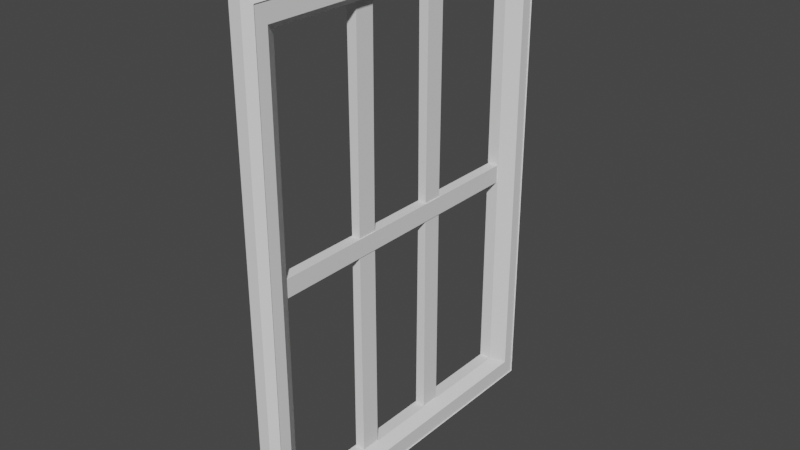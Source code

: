 # Source: window.blend  (saved by Blender 2.80.75; exported with 4.5.12 LTS)
import bpy
from mathutils import Matrix  # noqa: F401  (used for matrix-valued properties, if any)

bpy.ops.wm.read_factory_settings(use_empty=True)
scene = bpy.context.scene
scene.name = 'Scene'

# ---- collections
col_collection = bpy.data.collections.new('Collection'); scene.collection.children.link(col_collection)

# ---- world
world_world = bpy.data.worlds.new('World'); scene.world = world_world
world_world.use_nodes = True; world_world.node_tree.nodes.clear()
_N = world_world.node_tree.nodes; _L = world_world.node_tree.links
n0 = _N.new('ShaderNodeOutputWorld'); n0.name = 'World Output'; n0.location = (300, 300)
n1 = _N.new('ShaderNodeBackground'); n1.name = 'Background'; n1.location = (10, 300)
n1.inputs[0].default_value = (0.05088, 0.05088, 0.05088, 1.0)
_L.new(n1.outputs[0], n0.inputs[0])
n0.is_active_output = True
world_world.color = (0.05088, 0.05088, 0.05088)
world_world.use_sun_shadow = False
world_world.sun_shadow_jitter_overblur = 0.0

# ---- meshes
me_plane = bpy.data.meshes.new('Plane')
me_plane.from_pydata([(-1.982, -1.031, -0.04024), (1.031, -1.031, -0.04024), (-1.982, 1.031, -0.04024), (1.031, 1.031, -0.04024), (-1.928, -0.9781, -0.003046), (-1.928, 0.9781, -0.003046), (0.9766, -0.9781, -0.003046), (0.9766, 0.9781, -0.003046), (-1.928, -0.9781, 0.07922), (-1.928, 0.9781, 0.07922), (0.9766, -0.9781, 0.07922), (0.9766, 0.9781, 0.07922), (-2.09, -1.139, -0.03808), (1.139, -1.139, -0.03808), (-2.09, 1.139, -0.03808), (1.139, 1.139, -0.03808), (-2.144, -1.193, 0.01515), (1.193, -1.193, 0.01515), (-2.144, 1.193, 0.01515), (1.193, 1.193, 0.01515), (-0.4156, 0.9781, -0.003046), (-0.5355, 0.9781, -0.003046), (-0.4156, 0.9781, 0.07922), (-0.5355, 0.9781, 0.07922), (-0.4156, 0.9781, 0.002999), (-0.4156, 0.9781, 0.07317), (-0.5355, 0.9781, 0.002999), (-0.5355, 0.9781, 0.07317), (-0.4156, -0.9781, -0.003046), (-0.5355, -0.9781, -0.003046), (-0.4156, -0.9781, 0.07922), (-0.5355, -0.9781, 0.07922), (-0.4156, -0.9781, 0.002999), (-0.4156, -0.9796, 0.07317), (-0.5355, -0.9796, 0.002999), (-0.5355, -0.9796, 0.07317), (0.9766, -0.5869, -0.003046), (0.9766, -0.1956, -0.003046), (0.9766, 0.1956, -0.003046), (0.9766, 0.5869, -0.003046), (0.9766, -0.5869, 0.07922), (0.9766, -0.1956, 0.07922), (0.9766, 0.1956, 0.07922), (0.9766, 0.5869, 0.07922), (0.9766, 0.9781, 0.00179), (0.9766, 0.9781, 0.0005808), (0.9766, 0.9781, -0.0006283), (0.9766, 0.9781, -0.001837), (0.9766, -0.9781, 0.00179), (0.9766, -0.9781, 0.0005808), (0.9766, -0.9781, -0.0006283), (0.9766, -0.9781, -0.001837), (0.9766, 0.9781, 0.07801), (0.9766, 0.9781, 0.0768), (0.9766, 0.9781, 0.07559), (0.9766, 0.9781, 0.07438), (0.9766, -0.9781, 0.07801), (0.9766, -0.9781, 0.0768), (0.9766, -0.9781, 0.07559), (0.9766, -0.9781, 0.07438), (-0.5355, 0.3617, 0.07317), (-0.5355, 0.2299, 0.07317), (-0.5355, -0.2396, 0.002999), (-0.5355, 0.2299, 0.002999), (-0.5355, 0.3617, 0.002999), (-0.4156, -0.3765, 0.07317), (-0.4156, -0.2447, 0.07317), (-0.4156, 0.2299, 0.07317), (-0.4156, 0.3617, 0.07317), (-0.4156, -0.371, 0.002999), (-0.4156, -0.2393, 0.002999), (-0.4156, 0.2301, 0.002999), (-0.4156, 0.3618, 0.002999), (-1.928, -0.5869, -0.003046), (-1.928, -0.1956, -0.003046), (-1.928, 0.1956, -0.003046), (-1.928, 0.5869, -0.003046), (-1.928, -0.5869, 0.07922), (-1.928, -0.1956, 0.07922), (-1.928, 0.1956, 0.07922), (-1.928, 0.5869, 0.07922), (-1.928, 0.9781, 0.07438), (-1.928, 0.9781, 0.07559), (-1.928, 0.9781, 0.0768), (-1.928, 0.9781, 0.07801), (-1.928, -0.9781, 0.00179), (-1.928, -0.9781, 0.0005809), (-1.928, -0.9781, -0.0006281), (-1.928, -0.9781, -0.001837), (-1.928, 0.9781, -0.001837), (-1.928, 0.9781, -0.0006281), (-1.928, 0.9781, 0.0005809), (-1.928, 0.9781, 0.00179), (-1.928, -0.9781, 0.07801), (-1.928, -0.9781, 0.0768), (-1.928, -0.9781, 0.07559), (-1.928, -0.9781, 0.07438), (-0.4156, -0.2447, 0.07317), (-0.5355, -0.2447, 0.07317), (-0.4156, -0.3765, 0.07317), (-0.5355, -0.3765, 0.07317), (-0.4156, -0.2393, 0.002999), (-0.4156, -0.371, 0.002999), (-0.5355, -0.3714, 0.002999), (0.9766, 0.9781, 0.06804), (0.9766, 0.9781, 0.009049), (0.9766, -0.9781, 0.06804), (0.9766, -0.9781, 0.009049), (0.9766, 0.3618, 0.00518), (0.9766, 0.3618, 0.07203), (0.9766, 0.2301, 0.00518), (0.9766, 0.2301, 0.07203), (0.9766, -0.2444, 0.00518), (0.9766, -0.2444, 0.07203), (0.9766, -0.3761, 0.00518), (0.9766, -0.3761, 0.07203), (-0.4156, 0.9781, 0.01002), (-0.4156, 0.9781, 0.06704), (-0.5355, 0.9781, 0.01002), (-0.5355, 0.9781, 0.06704), (-0.5355, -0.9796, 0.01002), (-0.5355, -0.9796, 0.06704), (-0.4156, -0.9783, 0.01002), (-0.4156, -0.9795, 0.06704), (-0.4156, 0.3618, 0.01002), (-0.4156, 0.3617, 0.06704), (-0.4156, 0.2301, 0.01002), (-0.4156, 0.23, 0.06704), (-1.928, 0.9781, 0.009049), (-1.928, 0.9781, 0.06804), (-1.928, -0.9781, 0.06804), (-1.928, -0.9781, 0.009049), (-1.928, 0.3618, 0.00518), (-1.928, 0.3618, 0.07203), (-1.928, 0.2301, 0.00518), (-1.928, 0.2301, 0.07203), (-1.928, -0.2444, 0.00518), (-1.928, -0.2444, 0.07203), (-1.928, -0.3761, 0.00518), (-1.928, -0.3761, 0.07203), (-0.5357, 0.3618, 0.01006), (-0.5357, 0.3618, 0.06715), (-0.5357, 0.2301, 0.01006), (-0.5357, 0.2301, 0.06715), (-0.5359, -0.2444, 0.009743), (-0.5359, -0.2444, 0.06746), (-0.5359, -0.3761, 0.009743), (-0.5359, -0.3761, 0.06746), (-0.4167, -0.2444, 0.00981), (-0.4167, -0.2444, 0.0674), (-0.4167, -0.3761, 0.00981), (-0.4167, -0.3761, 0.0674), (-2.144, -1.193, 0.09404), (1.193, -1.193, 0.09404), (-2.144, 1.193, 0.09404), (1.193, 1.193, 0.09404), (-2.099, -1.161, 0.1506), (1.148, -1.161, 0.1506), (-2.099, 1.161, 0.1506), (1.148, 1.161, 0.1506), (-2.099, -1.161, 0.1506), (1.148, -1.161, 0.1506), (-2.099, 1.161, 0.1506), (1.148, 1.161, 0.1506), (-2.099, -1.161, 0.1441), (1.148, -1.161, 0.1441), (-2.099, 1.161, 0.1441), (1.148, 1.161, 0.1441), (-1.981, -1.076, 0.1465), (1.03, -1.076, 0.1465), (-1.981, 1.076, 0.1465), (1.03, 1.076, 0.1465)], [], [(2, 0, 4, 73, 74, 75, 76, 5), (0, 1, 6, 28, 29, 4), (2, 5, 21, 20, 7, 3), (3, 7, 39, 38, 37, 36, 6, 1), (108, 39, 7, 47, 46, 45, 44, 105), (106, 59, 58, 57, 56, 10, 30, 33, 123), (139, 130, 96, 95, 94, 93, 8, 77), (2, 3, 15, 14), (1, 0, 12, 13), (3, 1, 13, 15), (0, 2, 14, 12), (14, 15, 19, 18), (13, 12, 16, 17), (15, 13, 17, 19), (12, 14, 18, 16), (25, 27, 23, 22), (117, 25, 22, 11, 52, 53, 54, 55, 104), (20, 21, 26, 24), (102, 103, 34, 32), (129, 81, 82, 83, 84, 9, 23, 27, 119), (121, 35, 31, 8, 93, 94, 95, 96, 130), (35, 33, 30, 31), (29, 28, 32, 34), (100, 99, 33, 35), (110, 38, 39, 108), (112, 37, 38, 110), (115, 113, 41, 40), (106, 115, 40, 10, 56, 57, 58, 59), (27, 25, 68, 60), (60, 68, 67, 61), (61, 67, 66, 98), (100, 98, 66, 97, 65, 99), (117, 125, 68, 25), (124, 72, 71, 126), (148, 101, 69, 150), (118, 140, 64, 26), (141, 60, 61, 143), (143, 61, 98, 145), (147, 145, 98, 100), (24, 26, 64, 72), (72, 64, 63, 71), (71, 63, 62, 70), (62, 103, 102, 69, 101, 70), (129, 133, 80, 9, 84, 83, 82, 81), (133, 135, 79, 80), (135, 137, 78, 79), (137, 139, 77, 78), (114, 112, 148, 150), (136, 138, 146, 144), (149, 97, 66, 67, 127), (147, 100, 35, 121), (137, 136, 144, 145), (139, 137, 145, 147), (103, 146, 120, 34), (146, 147, 121, 120), (74, 73, 138, 136), (109, 111, 127, 125), (75, 74, 136, 134), (134, 136, 137, 135), (76, 75, 134, 132), (132, 134, 142, 140), (5, 76, 132, 128, 92, 91, 90, 89), (128, 132, 133, 129), (62, 144, 146, 103), (108, 109, 125, 124), (63, 142, 144, 62), (142, 143, 145, 144), (64, 140, 142, 63), (135, 133, 141, 143), (27, 60, 141, 119), (119, 141, 140, 118), (97, 149, 151, 65), (111, 110, 126, 127), (68, 125, 127, 67), (133, 132, 140, 141), (24, 72, 124, 116), (116, 124, 125, 117), (6, 36, 114, 107, 48, 49, 50, 51), (107, 114, 115, 106), (36, 37, 112, 114), (110, 108, 124, 126), (41, 113, 111, 42), (113, 112, 110, 111), (42, 111, 109, 43), (134, 135, 143, 142), (34, 120, 131, 85, 86, 87, 88, 4, 29), (120, 121, 130, 131), (92, 128, 118, 26, 21, 5, 89, 90, 91), (128, 129, 119, 118), (24, 116, 105, 44, 45, 46, 47, 7, 20), (116, 117, 104, 105), (73, 4, 88, 87, 86, 85, 131, 138), (138, 131, 130, 139), (48, 107, 122, 32, 28, 6, 51, 50, 49), (107, 106, 123, 122), (43, 109, 104, 55, 54, 53, 52, 11), (109, 108, 105, 104), (151, 123, 33, 99, 65), (101, 148, 126, 71, 70), (148, 149, 127, 126), (150, 122, 123, 151), (102, 32, 122, 150, 69), (138, 139, 147, 146), (115, 114, 150, 151), (112, 113, 149, 148), (113, 115, 151, 149), (17, 16, 152, 153), (19, 17, 153, 155), (16, 18, 154, 152), (18, 19, 155, 154), (154, 155, 159, 158), (153, 152, 156, 157), (155, 153, 157, 159), (152, 154, 158, 156), (159, 157, 161, 163), (156, 158, 162, 160), (158, 159, 163, 162), (157, 156, 160, 161), (162, 163, 167, 166), (161, 160, 164, 165), (163, 161, 165, 167), (160, 162, 166, 164), (165, 164, 168, 169), (167, 165, 169, 171), (164, 166, 170, 168), (166, 167, 171, 170), (171, 169, 10, 11), (168, 170, 9, 8), (170, 171, 11, 9), (169, 168, 8, 10)])
_uv = me_plane.uv_layers.new(name='UVMap')
_uv.uv.foreach_set('vector', [0.0, 0.0, 0.0, 0.0, 0.0, 0.0, 0.0, 0.0, 0.0, 0.0, 0.0, 0.0, 0.0, 0.0, 0.0, 0.0, 0.0, 0.0, 0.0, 0.0, 0.0, 0.0, 0.0, 0.0, 0.0, 0.0, 0.0, 0.0, 0.0, 0.0, 0.0, 0.0, 0.0, 0.0, 0.0, 0.0, 0.0, 0.0, 0.0, 0.0, 0.0, 0.0, 0.0, 0.0, 0.0, 0.0, 0.0, 0.0, 0.0, 0.0, 0.0, 0.0, 0.0, 0.0, 0.0, 0.0, 0.0, 0.0, 0.0, 0.0, 0.0, 0.0, 0.0, 0.0, 0.0, 0.0, 0.0, 0.0, 0.0, 0.0, 0.0, 0.0, 0.0, 0.0, 0.0, 0.0, 0.0, 0.0, 0.0, 0.0, 0.0, 0.0, 0.0, 0.0, 0.0, 0.0, 0.0, 0.0, 0.0, 0.0, 0.0, 0.0, 0.0, 0.0, 0.0, 0.0, 0.0, 0.0, 0.0, 0.0, 0.0, 0.0, 0.0, 0.0, 0.0, 0.0, 0.0, 0.0, 0.0, 0.0, 0.0, 0.0, 0.0, 0.0, 0.0, 0.0, 0.0, 0.0, 0.0, 0.0, 0.0, 0.0, 0.0, 0.0, 0.0, 0.0, 0.0, 0.0, 0.0, 0.0, 0.0, 0.0, 0.0, 0.0, 0.0, 0.0, 0.0, 0.0, 0.0, 0.0, 0.0, 0.0, 0.0, 0.0, 0.0, 0.0, 0.0, 0.0, 0.0, 0.0, 0.0, 0.0, 0.0, 0.0, 0.0, 0.0, 0.0, 0.0, 0.0, 0.0, 0.0, 0.0, 0.0, 0.0, 0.0, 0.0, 0.0, 0.0, 0.0, 0.0, 0.0, 0.0, 0.0, 0.0, 0.0, 0.0, 0.0, 0.0, 0.0, 0.0, 0.0, 0.0, 0.0, 0.0, 0.0, 0.0, 0.0, 0.0, 0.0, 0.0, 0.0, 0.0, 0.0, 0.0, 0.0, 0.0, 0.0, 0.0, 0.0, 0.0, 0.0, 0.0, 0.0, 0.0, 0.0, 0.0, 0.0, 0.0, 0.0, 0.0, 0.0, 0.0, 0.0, 0.0, 0.0, 0.0, 0.0, 0.0, 0.0, 0.0, 0.0, 0.0, 0.0, 0.0, 0.0, 0.0, 0.0, 0.0, 0.0, 0.0, 0.0, 0.0, 0.0, 0.0, 0.0, 0.0, 0.0, 0.0, 0.0, 0.0, 0.0, 0.0, 0.0, 0.0, 0.0, 0.0, 0.0, 0.0, 0.0, 0.0, 0.0, 0.0, 0.0, 0.0, 0.0, 0.0, 0.0, 0.0, 0.0, 0.0, 0.0, 0.0, 0.0, 0.0, 0.0, 0.0, 0.0, 0.0, 0.0, 0.0, 0.0, 0.0, 0.0, 0.0, 0.0, 0.0, 0.0, 0.0, 0.0, 0.0, 0.0, 0.0, 0.0, 0.0, 0.0, 0.0, 0.0, 0.0, 0.0, 0.0, 0.0, 0.0, 0.0, 0.0, 0.0, 0.0, 0.0, 0.0, 0.0, 0.0, 0.0, 0.0, 0.0, 0.0, 0.0, 0.0, 0.0, 0.0, 0.0, 0.0, 0.0, 0.0, 0.0, 0.0, 0.0, 0.0, 0.0, 0.0, 0.0, 0.0, 0.0, 0.0, 0.0, 0.0, 0.0, 0.0, 0.0, 0.0, 0.0, 0.0, 0.0, 0.0, 0.0, 0.0, 0.0, 0.0, 0.0, 0.0, 0.0, 0.0, 0.0, 0.0, 0.0, 0.0, 0.0, 0.0, 0.0, 0.0, 0.0, 0.0, 0.0, 0.0, 0.0, 0.0, 0.0, 0.0, 0.0, 0.0, 0.0, 0.0, 0.0, 0.0, 0.0, 0.0, 0.0, 0.0, 0.0, 0.0, 0.0, 0.0, 0.0, 0.0, 0.0, 0.0, 0.0, 0.0, 0.0, 0.0, 0.0, 0.0, 0.0, 0.0, 0.0, 0.0, 0.0, 0.0, 0.0, 0.0, 0.0, 0.0, 0.0, 0.0, 0.0, 0.0, 0.0, 0.0, 0.0, 0.0, 0.0, 0.0, 0.0, 0.0, 0.0, 0.0, 0.0, 0.0, 0.0, 0.0, 0.0, 0.0, 0.0, 0.0, 0.0, 0.0, 0.0, 0.0, 0.0, 0.0, 0.0, 0.0, 0.0, 0.0, 0.0, 0.0, 0.0, 0.0, 0.0, 0.0, 0.0, 0.0, 0.0, 0.0, 0.0, 0.0, 0.0, 0.0, 0.0, 0.0, 0.0, 0.0, 0.0, 0.0, 0.0, 0.0, 0.0, 0.0, 0.0, 0.0, 0.0, 0.0, 0.0, 0.0, 0.0, 0.0, 0.0, 0.0, 0.0, 0.0, 0.0, 0.0, 0.0, 0.0, 0.0, 0.0, 0.0, 0.0, 0.0, 0.0, 0.0, 0.0, 0.0, 0.0, 0.0, 0.0, 0.0, 0.0, 0.0, 0.0, 0.0, 0.0, 0.0, 0.0, 0.0, 0.0, 0.0, 0.0, 0.0, 0.0, 0.0, 0.0, 0.0, 0.0, 0.0, 0.0, 0.0, 0.0, 0.0, 0.0, 0.0, 0.0, 0.0, 0.0, 0.0, 0.0, 0.0, 0.0, 0.0, 0.0, 0.0, 0.0, 0.0, 0.0, 0.0, 0.0, 0.0, 0.0, 0.0, 0.0, 0.0, 0.0, 0.0, 0.0, 0.0, 0.0, 0.0, 0.0, 0.0, 0.0, 0.0, 0.0, 0.0, 0.0, 0.0, 0.0, 0.0, 0.0, 0.0, 0.0, 0.0, 0.0, 0.0, 0.0, 0.0, 0.0, 0.0, 0.0, 0.0, 0.0, 0.0, 0.0, 0.0, 0.0, 0.0, 0.0, 0.0, 0.0, 0.0, 0.0, 0.0, 0.0, 0.0, 0.0, 0.0, 0.0, 0.0, 0.0, 0.0, 0.0, 0.0, 0.0, 0.0, 0.0, 0.0, 0.0, 0.0, 0.0, 0.0, 0.0, 0.0, 0.0, 0.0, 0.0, 0.0, 0.0, 0.0, 0.0, 0.0, 0.0, 0.0, 0.0, 0.0, 0.0, 0.0, 0.0, 0.0, 0.0, 0.0, 0.0, 0.0, 0.0, 0.0, 0.0, 0.0, 0.0, 0.0, 0.0, 0.0, 0.0, 0.0, 0.0, 0.0, 0.0, 0.0, 0.0, 0.0, 0.0, 0.0, 0.0, 0.0, 0.0, 0.0, 0.0, 0.0, 0.0, 0.0, 0.0, 0.0, 0.0, 0.0, 0.0, 0.0, 0.0, 0.0, 0.0, 0.0, 0.0, 0.0, 0.0, 0.0, 0.0, 0.0, 0.0, 0.0, 0.0, 0.0, 0.0, 0.0, 0.0, 0.0, 0.0, 0.0, 0.0, 0.0, 0.0, 0.0, 0.0, 0.0, 0.0, 0.0, 0.0, 0.0, 0.0, 0.0, 0.0, 0.0, 0.0, 0.0, 0.0, 0.0, 0.0, 0.0, 0.0, 0.0, 0.0, 0.0, 0.0, 0.0, 0.0, 0.0, 0.0, 0.0, 0.0, 0.0, 0.0, 0.0, 0.0, 0.0, 0.0, 0.0, 0.0, 0.0, 0.0, 0.0, 0.0, 0.0, 0.0, 0.0, 0.0, 0.0, 0.0, 0.0, 0.0, 0.0, 0.0, 0.0, 0.0, 0.0, 0.0, 0.0, 0.0, 0.0, 0.0, 0.0, 0.0, 0.0, 0.0, 0.0, 0.0, 0.0, 0.0, 0.0, 0.0, 0.0, 0.0, 0.0, 0.0, 0.0, 0.0, 0.0, 0.0, 0.0, 0.0, 0.0, 0.0, 0.0, 0.0, 0.0, 0.0, 0.0, 0.0, 0.0, 0.0, 0.0, 0.0, 0.0, 0.0, 0.0, 0.0, 0.0, 0.0, 0.0, 0.0, 0.0, 0.0, 0.0, 0.0, 0.0, 0.0, 0.0, 0.0, 0.0, 0.0, 0.0, 0.0, 0.0, 0.0, 0.0, 0.0, 0.0, 0.0, 0.0, 0.0, 0.0, 0.0, 0.0, 0.0, 0.0, 0.0, 0.0, 0.0, 0.0, 0.0, 0.0, 0.0, 0.0, 0.0, 0.0, 0.0, 0.0, 0.0, 0.0, 0.0, 0.0, 0.0, 0.0, 0.0, 0.0, 0.0, 0.0, 0.0, 0.0, 0.0, 0.0, 0.0, 0.0, 0.0, 0.0, 0.0, 0.0, 0.0, 0.0, 0.0, 0.0, 0.0, 0.0, 0.0, 0.0, 0.0, 0.0, 0.0, 0.0, 0.0, 0.0, 0.0, 0.0, 0.0, 0.0, 0.0, 0.0, 0.0, 0.0, 0.0, 0.0, 0.0, 0.0, 0.0, 0.0, 0.0, 0.0, 0.0, 0.0, 0.0, 0.0, 0.0, 0.0, 0.0, 0.0, 0.0, 0.0, 0.0, 0.0, 0.0, 0.0, 0.0, 0.0, 0.0, 0.0, 0.0, 0.0, 0.0, 0.0, 0.0, 0.0, 0.0, 0.0, 0.0, 0.0, 0.0, 0.0, 0.0, 0.0, 0.0, 0.0, 0.0, 0.0, 0.0, 0.0, 0.0, 0.0, 0.0, 0.0, 0.0, 0.0, 0.0, 0.0, 0.0, 0.0, 0.0, 0.0, 0.0, 0.0, 0.0, 0.0, 0.0, 0.0, 0.0, 0.0, 0.0, 0.0, 0.0, 0.0, 0.0, 0.0, 0.0, 0.0, 0.0, 0.0, 0.0, 0.0, 0.0, 0.0, 0.0, 0.0, 0.0, 0.0, 0.0, 0.0, 0.0, 0.0, 0.0, 0.0, 0.0, 0.0, 0.0, 0.0, 0.0, 0.0, 0.0, 0.0, 0.0, 0.0, 0.0, 0.0, 0.0, 0.0, 0.0, 0.0, 0.0, 0.0, 0.0, 0.0, 0.0, 0.0, 0.0, 0.0, 0.0, 0.0, 0.0, 0.0, 0.0, 0.0, 0.0, 0.0, 0.0, 0.0, 0.0, 0.0, 0.0, 0.0, 0.0, 0.0, 0.0, 0.0, 0.0, 0.0, 0.0, 0.0, 0.0, 0.0, 0.0, 0.0, 0.0, 0.0, 0.0, 0.0, 0.0, 0.0, 0.0, 0.0, 0.0, 0.0, 0.0, 0.0, 0.0, 0.0, 0.0, 0.0, 0.0, 0.0, 0.0, 0.0, 0.0, 0.0, 0.0, 0.0, 0.0, 0.0, 0.0, 0.0, 0.0, 0.0, 0.0, 0.0, 0.0, 0.0, 0.0, 0.0, 0.0, 0.0, 0.0, 0.0, 0.0, 0.0, 0.0, 0.0, 0.0, 0.0, 0.0, 0.0, 0.0, 0.0, 0.0, 0.0, 0.0, 0.0, 0.0, 0.0, 0.0, 0.0, 0.0, 0.0, 0.0, 0.0, 0.0, 0.0, 0.0, 0.0, 0.0, 0.0, 0.0, 0.0, 0.0, 0.0, 0.0, 0.0, 0.0, 0.0, 0.0, 0.0, 0.0, 0.0, 0.0, 0.0, 0.0, 0.0, 0.0, 0.0, 0.0, 0.0, 0.0, 0.0, 0.0, 0.0, 0.0, 0.0, 0.0, 0.0, 0.0, 0.0, 0.0, 0.0, 0.0, 0.0, 0.0, 0.0, 0.0, 0.0, 0.0, 0.0, 0.0, 0.0, 0.0, 0.0, 0.0, 0.0, 0.0, 0.0, 0.0, 0.0, 0.0, 0.0, 0.0, 0.0, 0.0, 0.0, 0.0, 0.0, 0.0, 0.0, 0.0, 0.0, 0.0, 0.0, 0.0, 0.0, 0.0, 0.0, 0.0, 0.0, 0.0, 0.0, 0.0, 0.0, 0.0, 0.0, 0.0, 0.0, 0.0, 0.0, 0.0, 0.0, 0.0, 0.0, 0.0, 0.0, 0.0, 0.0, 0.0, 0.0, 0.0, 0.0, 0.0, 0.0, 0.0, 0.0, 0.0, 0.0, 0.0, 0.0, 0.0, 0.0, 0.0, 0.0, 0.0, 0.0, 0.0, 0.0, 0.0, 0.0, 0.0, 0.0, 0.0, 0.0, 0.0, 0.0, 0.0, 0.0, 0.0, 0.0, 0.0, 0.0, 0.0, 0.0, 0.0, 0.0, 0.0, 0.0, 0.0, 0.0, 0.0, 0.0, 0.0, 0.0, 0.0, 0.0, 0.0, 0.0, 0.0, 0.0, 0.0, 0.0, 0.0, 0.0, 0.0, 0.0, 0.0, 0.0, 0.0, 0.0, 0.0, 0.0, 0.0, 0.0, 0.0, 0.0, 0.0, 0.0, 0.0, 0.0, 0.0, 0.0, 0.0, 0.0, 0.0, 0.0, 0.0, 0.0, 0.0, 0.0, 0.0, 0.0, 0.0, 0.0, 0.0, 0.0, 0.0, 0.0, 0.0, 0.0, 0.0, 0.0, 0.0, 0.0, 0.0])
me_plane.use_remesh_preserve_volume = False
me_plane.use_remesh_preserve_attributes = False
me_plane.use_mirror_vertex_groups = False
me_plane.update()

# ---- objects
ob_plane = bpy.data.objects.new('Plane', me_plane)

# ---- transforms, parenting, visibility, modifiers, constraints
ob_plane.location = (0.0, 0.0, 1.593)
ob_plane.rotation_euler = (-0.0, 1.571, 0.0)
ob_plane.lineart.crease_threshold = 0.0

# ---- collection membership
col_collection.objects.link(ob_plane)

# ---- scene / render settings (as saved in the file)
scene.frame_start = 1; scene.frame_end = 250; scene.frame_set(1)
scene.render.engine = 'BLENDER_EEVEE_NEXT'
scene.cycles.use_denoising = False
scene.cycles.samples = 128
scene.cycles.sampling_pattern = 'TABULATED_SOBOL'
scene.cycles.use_adaptive_sampling = False
scene.cycles.use_light_tree = False
scene.view_settings.view_transform = 'Filmic'
bpy.context.view_layer.update()

# ---- added for rendering (the .blend has no active camera and no usable light): camera, sun
cam_auto = bpy.data.cameras.new('AutoCamera')
cam_auto.lens = 50.0
cam_auto.sensor_width = 36.0
cam_auto.clip_end = 1000.0
ob_auto_camera = bpy.data.objects.new('AutoCamera', cam_auto)
scene.collection.objects.link(ob_auto_camera)
ob_auto_camera.location = (3.85425, -4.55886, 5.10752)
ob_auto_camera.rotation_euler = (1.09748, -7.21219e-08, 0.694738)
scene.camera = ob_auto_camera
light_auto_sun = bpy.data.lights.new('AutoSun', 'SUN')
light_auto_sun.energy = 3.0
light_auto_sun.angle = 0.0523599
ob_auto_sun = bpy.data.objects.new('AutoSun', light_auto_sun)
scene.collection.objects.link(ob_auto_sun)
ob_auto_sun.rotation_euler = (0.872665, 0.174533, 0.523599)
bpy.context.view_layer.update()
